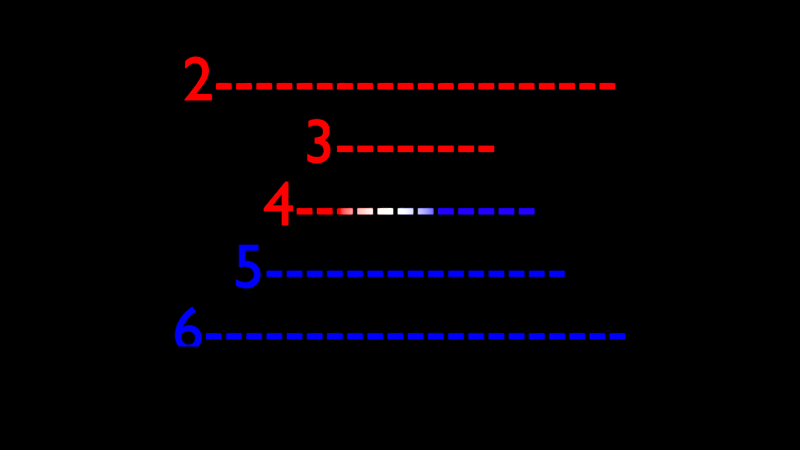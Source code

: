 # Source: Basic_Karaoke_Patern01.blend  (saved by Blender 4.3.32; exported with 4.5.12 LTS)
import bpy
from mathutils import Matrix  # noqa: F401  (used for matrix-valued properties, if any)

bpy.ops.wm.read_factory_settings(use_empty=True)
scene = bpy.context.scene
scene.name = 'Scene'

# ---- collections
col_collection_1 = bpy.data.collections.new('Collection 1'); scene.collection.children.link(col_collection_1)

# ---- materials (node trees are filled in below, after node groups)
mat_material_001 = bpy.data.materials.new('Material.001')
mat_material_001.alpha_threshold = 0.0
mat_material_001.diffuse_color = (0.002732, 0.0, 0.7991, 1.0)
mat_material_001.roughness = 0.5
mat_material_001.line_color = (0.0, 0.0, 0.0, 1.0)
mat_karaoke = bpy.data.materials.new('Karaoke')
mat_karaoke.alpha_threshold = 0.0
mat_karaoke.diffuse_color = (0.8714, 0.8714, 0.8714, 1.0)
mat_karaoke.roughness = 0.5
mat_karaoke.line_color = (0.0, 0.0, 0.0, 1.0)

# ---- node groups
ng_karaoke_splitter = bpy.data.node_groups.new('Karaoke Splitter', 'ShaderNodeTree')
_s = ng_karaoke_splitter.interface.new_socket(name='AboveHidden', in_out='OUTPUT', socket_type='NodeSocketFloat')
_s.min_value = 0.0
_s.max_value = 0.0
_s = ng_karaoke_splitter.interface.new_socket(name='Top_color', in_out='OUTPUT', socket_type='NodeSocketFloat')
_s = ng_karaoke_splitter.interface.new_socket(name='Bottom_color', in_out='OUTPUT', socket_type='NodeSocketFloat')
_s = ng_karaoke_splitter.interface.new_socket(name='BelowHidden', in_out='OUTPUT', socket_type='NodeSocketFloat')
_s.min_value = 0.0
_s.max_value = 0.0
_s = ng_karaoke_splitter.interface.new_socket(name='Fac_X', in_out='OUTPUT', socket_type='NodeSocketFloat')
_s = ng_karaoke_splitter.interface.new_socket(name='Number of Lines', in_out='INPUT', socket_type='NodeSocketFloat')
_s.default_value = 3.0
_s.min_value = 3.0
_s.max_value = 1e+04
_s = ng_karaoke_splitter.interface.new_socket(name='Current Y', in_out='INPUT', socket_type='NodeSocketFloat')
_s.min_value = 0.0
_s.max_value = 1e+04
_s = ng_karaoke_splitter.interface.new_socket(name='OffsetAboveHidden', in_out='INPUT', socket_type='NodeSocketFloat')
_s.default_value = 2.5
_s = ng_karaoke_splitter.interface.new_socket(name='OffsetTop_color', in_out='INPUT', socket_type='NodeSocketFloat')
_s = ng_karaoke_splitter.interface.new_socket(name='OffsetBottom_color', in_out='INPUT', socket_type='NodeSocketFloat')
_s = ng_karaoke_splitter.interface.new_socket(name='OffsetBelow_Hiidden', in_out='INPUT', socket_type='NodeSocketFloat')
_s.default_value = -0.2
_s = ng_karaoke_splitter.interface.new_socket(name='Current_X', in_out='INPUT', socket_type='NodeSocketFloat')
_N = ng_karaoke_splitter.nodes; _L = ng_karaoke_splitter.links
n0 = _N.new('ShaderNodeMath'); n0.name = 'Math.003'; n0.location = (310, -78)
n0.operation = 'MULTIPLY'
n1 = _N.new('ShaderNodeMath'); n1.name = 'Math.001'; n1.location = (-806, 436)
n1.operation = 'DIVIDE'
n1.inputs[0].default_value = 1.0
n2 = _N.new('ShaderNodeMath'); n2.name = 'Math.007'; n2.location = (1045, -55)
n2.operation = 'LESS_THAN'
n3 = _N.new('ShaderNodeMath'); n3.name = 'Math'; n3.location = (1047, -214)
n3.operation = 'GREATER_THAN'
n4 = _N.new('ShaderNodeMath'); n4.name = 'Math.004'; n4.location = (312, -251)
n4.operation = 'MULTIPLY'
n5 = _N.new('NodeGroupOutput'); n5.name = 'Group Output'; n5.location = (851, 355)
n6 = _N.new('ShaderNodeMath'); n6.name = 'Math.002'; n6.location = (36, -378)
n7 = _N.new('NodeGroupInput'); n7.name = 'Group Input'; n7.location = (-1386, 279)
n8 = _N.new('ShaderNodeTexCoord'); n8.name = 'Texture Coordinate'; n8.location = (30, -50)
n9 = _N.new('ShaderNodeSeparateColor'); n9.name = 'Separate RGB'; n9.location = (204, -40)
n10 = _N.new('NodeReroute'); n10.name = 'Reroute.001'; n10.location = (966, -244)
n10.width = 16
n10.socket_idname = 'NodeSocketFloat'
n11 = _N.new('NodeReroute'); n11.name = 'Reroute.002'; n11.location = (268, -258)
n11.width = 16
n11.socket_idname = 'NodeSocketFloat'
n12 = _N.new('ShaderNodeMath'); n12.name = 'Math.006'; n12.location = (516, -249)
n12.operation = 'SUBTRACT'
n12.inputs[0].default_value = 1.0
n13 = _N.new('ShaderNodeMath'); n13.name = 'Math.005'; n13.location = (513, -80)
n13.operation = 'SUBTRACT'
n13.inputs[0].default_value = 1.0
n14 = _N.new('ShaderNodeMath'); n14.name = 'Math.008'; n14.location = (30, -40)
n14.operation = 'SUBTRACT'
n15 = _N.new('ShaderNodeMath'); n15.name = 'Math.010'; n15.location = (30, -139)
n15.operation = 'SUBTRACT'
n16 = _N.new('ShaderNodeMath'); n16.name = 'Math.009'; n16.location = (262, -40)
n17 = _N.new('NodeFrame'); n17.name = 'Frame'; n17.location = (61, -245)
n17.label = '---X Position---'
n17.width = 432
n18 = _N.new('NodeFrame'); n18.name = 'Frame.001'; n18.location = (-351, -133)
n18.label = 'SourceTexture'
n18.width = 374
n19 = _N.new('NodeFrame'); n19.name = 'Frame.002'; n19.location = (-579, 445)
n19.label = 'Y Position (Above/Below)'
n19.width = 1217
n20 = _N.new('ShaderNodeMath'); n20.name = 'Math.011'; n20.location = (309, -77)
n20.operation = 'MULTIPLY'
n21 = _N.new('ShaderNodeMath'); n21.name = 'Math.013'; n21.location = (1066, -88)
n21.operation = 'LESS_THAN'
n22 = _N.new('ShaderNodeMath'); n22.name = 'Math.014'; n22.location = (1068, -247)
n22.operation = 'GREATER_THAN'
n23 = _N.new('ShaderNodeMath'); n23.name = 'Math.015'; n23.location = (312, -250)
n23.operation = 'MULTIPLY'
n24 = _N.new('ShaderNodeMath'); n24.name = 'Math.016'; n24.location = (36, -377)
n25 = _N.new('NodeReroute'); n25.name = 'Reroute.003'; n25.location = (995, -261)
n25.width = 16
n25.socket_idname = 'NodeSocketFloat'
n26 = _N.new('NodeReroute'); n26.name = 'Reroute.004'; n26.location = (268, -258)
n26.width = 16
n26.socket_idname = 'NodeSocketFloat'
n27 = _N.new('ShaderNodeMath'); n27.name = 'Math.017'; n27.location = (516, -249)
n27.operation = 'SUBTRACT'
n27.inputs[0].default_value = 1.0
n28 = _N.new('ShaderNodeMath'); n28.name = 'Math.018'; n28.location = (512, -79)
n28.operation = 'SUBTRACT'
n28.inputs[0].default_value = 1.0
n29 = _N.new('ShaderNodeMath'); n29.name = 'Math.019'; n29.location = (30, -40)
n29.operation = 'SUBTRACT'
n30 = _N.new('NodeFrame'); n30.name = 'Frame.003'; n30.location = (-578, 1030)
n30.label = 'Y Position (Top/Bottom)'
n30.width = 1238
n0.parent = n19
n2.parent = n19
n3.parent = n19
n4.parent = n19
n6.parent = n19
n8.parent = n18
n9.parent = n18
n10.parent = n19
n11.parent = n19
n12.parent = n19
n13.parent = n19
n14.parent = n19
n15.parent = n17
n16.parent = n17
n20.parent = n30
n21.parent = n30
n22.parent = n30
n23.parent = n30
n24.parent = n30
n25.parent = n30
n26.parent = n30
n27.parent = n30
n28.parent = n30
n29.parent = n30
_L.new(n7.outputs[0], n1.inputs[1])
_L.new(n6.outputs[0], n4.inputs[0])
_L.new(n1.outputs[0], n11.inputs[0])
_L.new(n0.outputs[0], n13.inputs[1])
_L.new(n4.outputs[0], n12.inputs[1])
_L.new(n8.outputs[0], n9.inputs[0])
_L.new(n9.outputs[1], n10.inputs[0])
_L.new(n13.outputs[0], n2.inputs[1])
_L.new(n2.outputs[0], n5.inputs[0])
_L.new(n3.outputs[0], n5.inputs[3])
_L.new(n10.outputs[0], n2.inputs[0])
_L.new(n11.outputs[0], n4.inputs[1])
_L.new(n11.outputs[0], n0.inputs[1])
_L.new(n12.outputs[0], n3.inputs[0])
_L.new(n10.outputs[0], n3.inputs[1])
_L.new(n14.outputs[0], n0.inputs[0])
_L.new(n7.outputs[1], n14.inputs[0])
_L.new(n7.outputs[1], n6.inputs[0])
_L.new(n7.outputs[2], n14.inputs[1])
_L.new(n7.outputs[5], n6.inputs[1])
_L.new(n15.outputs[0], n16.inputs[1])
_L.new(n16.outputs[0], n5.inputs[4])
_L.new(n9.outputs[0], n16.inputs[0])
_L.new(n7.outputs[6], n15.inputs[1])
_L.new(n24.outputs[0], n23.inputs[0])
_L.new(n20.outputs[0], n28.inputs[1])
_L.new(n23.outputs[0], n27.inputs[1])
_L.new(n28.outputs[0], n21.inputs[1])
_L.new(n25.outputs[0], n21.inputs[0])
_L.new(n26.outputs[0], n23.inputs[1])
_L.new(n26.outputs[0], n20.inputs[1])
_L.new(n27.outputs[0], n22.inputs[0])
_L.new(n25.outputs[0], n22.inputs[1])
_L.new(n29.outputs[0], n20.inputs[0])
_L.new(n7.outputs[4], n24.inputs[1])
_L.new(n7.outputs[3], n29.inputs[1])
_L.new(n1.outputs[0], n26.inputs[0])
_L.new(n21.outputs[0], n5.inputs[1])
_L.new(n22.outputs[0], n5.inputs[2])
_L.new(n7.outputs[1], n24.inputs[0])
_L.new(n7.outputs[1], n29.inputs[0])
_L.new(n9.outputs[1], n25.inputs[0])
n5.is_active_output = True

# ---- material node trees
mat_material_001.use_nodes = True; mat_material_001.node_tree.nodes.clear()
_N = mat_material_001.node_tree.nodes; _L = mat_material_001.node_tree.links
n0 = _N.new('ShaderNodeOutputMaterial'); n0.name = 'Material Output'; n0.location = (300, 300)
n1 = _N.new('ShaderNodeBsdfDiffuse'); n1.name = 'Diffuse BSDF'; n1.location = (10, 300)
n1.inputs[0].default_value = (0.0, 0.0, 0.0, 1.0)
_L.new(n1.outputs[0], n0.inputs[0])
n0.is_active_output = True
mat_karaoke.use_nodes = True; mat_karaoke.node_tree.nodes.clear()
_N = mat_karaoke.node_tree.nodes; _L = mat_karaoke.node_tree.links
n0 = _N.new('NodeFrame'); n0.name = 'Frame.002'; n0.location = (1106, 125)
n0.label = 'BelowHidden'
n0.width = 375
n1 = _N.new('NodeFrame'); n1.name = 'Frame'; n1.location = (1508, 624)
n1.label = 'AboveHidden'
n1.width = 371
n2 = _N.new('NodeFrame'); n2.name = 'Frame.001'; n2.location = (-110, 404)
n2.label = 'On The Line'
n2.width = 492
n3 = _N.new('ShaderNodeMixShader'); n3.name = 'Mix Shader.001'; n3.location = (205, -40)
n4 = _N.new('ShaderNodeOutputMaterial'); n4.name = 'Material Output'; n4.location = (1892, 390)
n5 = _N.new('ShaderNodeMixShader'); n5.name = 'Mix Shader'; n5.location = (201, -40)
n6 = _N.new('ShaderNodeBsdfTransparent'); n6.name = 'Transparent BSDF'; n6.location = (30, -124)
n7 = _N.new('ShaderNodeEmission'); n7.name = 'Emission'; n7.location = (322, -86)
n7.inputs[1].default_value = 1.4
n8 = _N.new('ShaderNodeGroup'); n8.name = 'Group'; n8.location = (-547, 445)
n8.width = 223
n8.node_tree = ng_karaoke_splitter
n8.inputs[0].default_value = 10.0
n8.inputs[1].default_value = 6.0
n8.inputs[2].default_value = 5.0
n8.inputs[3].default_value = 3.0
n8.inputs[4].default_value = -2.0
n8.inputs[5].default_value = -0.2
n8.inputs[6].default_value = 0.5
n9 = _N.new('ShaderNodeBsdfTransparent'); n9.name = 'Transparent BSDF.001'; n9.location = (30, -117)
n10 = _N.new('ShaderNodeValToRGB'); n10.name = 'Color Ramp'; n10.location = (30, -40)
n10.width = 243
while len(n10.color_ramp.elements) > 1: n10.color_ramp.elements.remove(n10.color_ramp.elements[-1])
n10.color_ramp.elements[0].position = 0.3909; n10.color_ramp.elements[0].color = (1.0, 0.0, 0.0, 1.0)
_e = n10.color_ramp.elements.new(0.4818); _e.color = (1.0, 1.0, 1.0, 1.0)
_e = n10.color_ramp.elements.new(0.5682); _e.color = (0.01303, 0.0, 1.0, 1.0)
n11 = _N.new('NodeFrame'); n11.name = 'Frame.003'; n11.location = (450, 84)
n11.label = 'Bottom_color'
n11.width = 410
n12 = _N.new('ShaderNodeMixShader'); n12.name = 'Mix Shader.002'; n12.location = (240, -40)
n13 = _N.new('NodeFrame'); n13.name = 'Frame.004'; n13.location = (785, 691)
n13.label = 'Top_color'
n13.width = 423
n14 = _N.new('ShaderNodeMixShader'); n14.name = 'Mix Shader.003'; n14.location = (253, -68)
n15 = _N.new('ShaderNodeEmission'); n15.name = 'Emission.001'; n15.location = (30, -40)
n15.inputs[0].default_value = (1.0, 0.0, 0.0, 1.0)
n15.inputs[1].default_value = 1.4
n16 = _N.new('ShaderNodeEmission'); n16.name = 'Emission.002'; n16.location = (30, -99)
n16.inputs[0].default_value = (0.0, 0.0, 1.0, 1.0)
n3.parent = n0
n5.parent = n1
n6.parent = n1
n7.parent = n2
n9.parent = n0
n10.parent = n2
n12.parent = n11
n14.parent = n13
n15.parent = n13
n16.parent = n11
_L.new(n6.outputs[0], n5.inputs[1])
_L.new(n3.outputs[0], n5.inputs[2])
_L.new(n8.outputs[0], n5.inputs[0])
_L.new(n8.outputs[3], n3.inputs[0])
_L.new(n8.outputs[4], n10.inputs[0])
_L.new(n10.outputs[0], n7.inputs[0])
_L.new(n8.outputs[2], n12.inputs[0])
_L.new(n8.outputs[1], n14.inputs[0])
_L.new(n9.outputs[0], n3.inputs[2])
_L.new(n16.outputs[0], n12.inputs[2])
_L.new(n7.outputs[0], n12.inputs[1])
_L.new(n15.outputs[0], n14.inputs[1])
_L.new(n12.outputs[0], n14.inputs[2])
_L.new(n14.outputs[0], n3.inputs[1])
_L.new(n5.outputs[0], n4.inputs[0])
n4.is_active_output = True

# ---- world
world_world = bpy.data.worlds.new('World'); scene.world = world_world
world_world.use_nodes = True; world_world.node_tree.nodes.clear()
_N = world_world.node_tree.nodes; _L = world_world.node_tree.links
n0 = _N.new('ShaderNodeOutputWorld'); n0.name = 'World Output'; n0.location = (300, 300)
n1 = _N.new('ShaderNodeBackground'); n1.name = 'Background'; n1.location = (10, 300)
n1.inputs[0].default_value = (0.0, 0.0, 0.0, 1.0)
_L.new(n1.outputs[0], n0.inputs[0])
n0.is_active_output = True
world_world.color = (0.05088, 0.05088, 0.05088)
world_world.use_sun_shadow = False
world_world.sun_shadow_jitter_overblur = 0.0
world_world.cycles.sampling_method = 'MANUAL'
world_world.cycles.sample_map_resolution = 256

# ---- cameras
cam_camera = bpy.data.cameras.new('Camera')
cam_camera.type = 'ORTHO'
cam_camera.clip_end = 100.0
cam_camera.lens = 35.0
cam_camera.sensor_width = 32.0
cam_camera.sensor_height = 18.0
cam_camera.ortho_scale = 12.8
cam_camera.dof.focus_distance = 0.0

# ---- meshes
me_plane = bpy.data.meshes.new('Plane')
me_plane.from_pydata([(-0.5, -0.5, 0.0), (0.5, -0.5, 0.0), (-0.5, 0.5, 0.0), (0.5, 0.5, 0.0), (-0.5391, -0.5694, 0.01), (0.5391, -0.5694, 0.01), (-0.5391, 0.5694, 0.01), (0.5391, 0.5694, 0.01)], [], [(3, 7, 6, 2), (1, 5, 7, 3), (0, 4, 5, 1), (2, 6, 4, 0)])
me_plane.materials.append(mat_material_001)
me_plane.use_remesh_preserve_volume = False
me_plane.use_remesh_preserve_attributes = False
me_plane.use_mirror_vertex_groups = False
me_plane.update()

# ---- curves / text
txt_text = bpy.data.curves.new('Text', 'FONT')
txt_text.dimensions = '2D'
txt_text.body = '1--------------------\n2--------------------\n3--------\n4------------\n5---------------\n6---------------------\n7--------------------------\n8--------------------.\n9-------------\n10-----'
txt_text.materials.append(mat_karaoke)
txt_text.use_path_clamp = True
txt_text.bevel_resolution = 0
txt_text.align_x = 'CENTER'

# ---- objects
ob_frame = bpy.data.objects.new('Frame', me_plane)
ob_camera = bpy.data.objects.new('Camera', cam_camera)
ob_text = bpy.data.objects.new('Text', txt_text)

# ---- transforms, parenting, visibility, modifiers, constraints
ob_frame.location = (0.0, -0.01, 0.0)
ob_frame.rotation_euler = (1.571, -0.0, 0.0)
ob_frame.scale = (12.8, 7.2, 1.0)
ob_frame.hide_render = True
ob_frame.lineart.crease_threshold = 0.0
ob_camera.location = (0.0, -7.5, 0.0)
ob_camera.rotation_euler = (1.571, -0.0, -0.0)
ob_camera.lineart.crease_threshold = 0.0
ob_text.location = (0.0, 0.0, 3.0)
ob_text.rotation_euler = (1.571, -0.0, 0.0)
ob_text.lineart.crease_threshold = 0.0

# ---- collection membership
col_collection_1.objects.link(ob_frame)
col_collection_1.objects.link(ob_camera)
col_collection_1.objects.link(ob_text)

# ---- scene / render settings (as saved in the file)
scene.camera = ob_camera
scene.frame_start = 1; scene.frame_end = 550; scene.frame_set(314)
scene.render.engine = 'CYCLES'
scene.render.image_settings.color_mode = 'RGB'
scene.render.image_settings.compression = 90
scene.render.resolution_x = 1280
scene.render.resolution_y = 720
scene.render.dither_intensity = 0.0
scene.render.use_overwrite = False
scene.render.bake_margin = 2
scene.render.bake_bias = 0.0
scene.cycles.use_denoising = False
scene.cycles.samples = 10
scene.cycles.sampling_pattern = 'TABULATED_SOBOL'
scene.cycles.light_sampling_threshold = 0.0
scene.cycles.use_adaptive_sampling = False
scene.cycles.use_light_tree = False
scene.cycles.caustics_reflective = False
scene.cycles.caustics_refractive = False
scene.cycles.blur_glossy = 0.0
scene.cycles.max_bounces = 8
scene.cycles.diffuse_bounces = 0
scene.cycles.glossy_bounces = 1
scene.cycles.transmission_bounces = 2
scene.cycles.volume_bounces = 1
scene.cycles.pixel_filter_type = 'GAUSSIAN'
scene.cycles.seed = 314
scene.cycles.sample_clamp_indirect = 0.0
scene.cycles.debug_bvh_type = 'STATIC_BVH'
scene.view_settings.view_transform = 'Standard'
bpy.context.view_layer.update()

